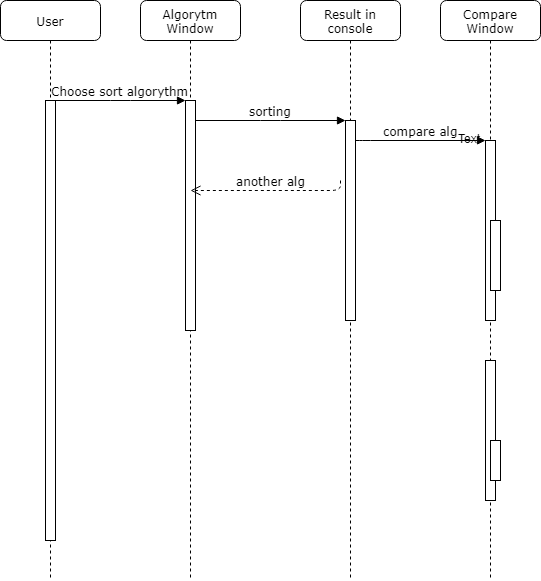

The diagram above was exported from draw.io. Its source (the exported page's mxGraphModel, read from the mxfile embedded in the PNG):
<mxGraphModel dx="1250" dy="501" grid="1" gridSize="10" guides="1" tooltips="1" connect="1" arrows="1" fold="1" page="1" pageScale="1" pageWidth="1100" pageHeight="850" background="#ffffff" math="0" shadow="0">
  <root>
    <mxCell id="0" />
    <mxCell id="1" parent="0" />
    <mxCell id="7baba1c4bc27f4b0-2" value="Algorytm Window" style="shape=umlLifeline;perimeter=lifelinePerimeter;whiteSpace=wrap;html=1;container=1;collapsible=0;recursiveResize=0;outlineConnect=0;rounded=1;shadow=0;comic=0;labelBackgroundColor=none;strokeColor=#000000;strokeWidth=1;fillColor=#FFFFFF;fontFamily=Verdana;fontSize=12;fontColor=#000000;align=center;" parent="1" vertex="1">
      <mxGeometry x="240" y="80" width="100" height="580" as="geometry" />
    </mxCell>
    <mxCell id="7baba1c4bc27f4b0-10" value="" style="html=1;points=[];perimeter=orthogonalPerimeter;rounded=0;shadow=0;comic=0;labelBackgroundColor=none;strokeColor=#000000;strokeWidth=1;fillColor=#FFFFFF;fontFamily=Verdana;fontSize=12;fontColor=#000000;align=center;" parent="7baba1c4bc27f4b0-2" vertex="1">
      <mxGeometry x="45" y="100" width="10" height="230" as="geometry" />
    </mxCell>
    <mxCell id="7baba1c4bc27f4b0-3" value="Result in console" style="shape=umlLifeline;perimeter=lifelinePerimeter;whiteSpace=wrap;html=1;container=1;collapsible=0;recursiveResize=0;outlineConnect=0;rounded=1;shadow=0;comic=0;labelBackgroundColor=none;strokeColor=#000000;strokeWidth=1;fillColor=#FFFFFF;fontFamily=Verdana;fontSize=12;fontColor=#000000;align=center;" parent="1" vertex="1">
      <mxGeometry x="400" y="80" width="100" height="580" as="geometry" />
    </mxCell>
    <mxCell id="7baba1c4bc27f4b0-13" value="" style="html=1;points=[];perimeter=orthogonalPerimeter;rounded=0;shadow=0;comic=0;labelBackgroundColor=none;strokeColor=#000000;strokeWidth=1;fillColor=#FFFFFF;fontFamily=Verdana;fontSize=12;fontColor=#000000;align=center;" parent="7baba1c4bc27f4b0-3" vertex="1">
      <mxGeometry x="45" y="120" width="10" height="200" as="geometry" />
    </mxCell>
    <mxCell id="7baba1c4bc27f4b0-4" value="Compare Window" style="shape=umlLifeline;perimeter=lifelinePerimeter;whiteSpace=wrap;html=1;container=1;collapsible=0;recursiveResize=0;outlineConnect=0;rounded=1;shadow=0;comic=0;labelBackgroundColor=none;strokeColor=#000000;strokeWidth=1;fillColor=#FFFFFF;fontFamily=Verdana;fontSize=12;fontColor=#000000;align=center;" parent="1" vertex="1">
      <mxGeometry x="540" y="80" width="100" height="580" as="geometry" />
    </mxCell>
    <mxCell id="7baba1c4bc27f4b0-8" value="User" style="shape=umlLifeline;perimeter=lifelinePerimeter;whiteSpace=wrap;html=1;container=1;collapsible=0;recursiveResize=0;outlineConnect=0;rounded=1;shadow=0;comic=0;labelBackgroundColor=none;strokeColor=#000000;strokeWidth=1;fillColor=#FFFFFF;fontFamily=Verdana;fontSize=12;fontColor=#000000;align=center;" parent="1" vertex="1">
      <mxGeometry x="100" y="80" width="100" height="580" as="geometry" />
    </mxCell>
    <mxCell id="7baba1c4bc27f4b0-9" value="" style="html=1;points=[];perimeter=orthogonalPerimeter;rounded=0;shadow=0;comic=0;labelBackgroundColor=none;strokeColor=#000000;strokeWidth=1;fillColor=#FFFFFF;fontFamily=Verdana;fontSize=12;fontColor=#000000;align=center;" parent="7baba1c4bc27f4b0-8" vertex="1">
      <mxGeometry x="45" y="100" width="10" height="440" as="geometry" />
    </mxCell>
    <mxCell id="7baba1c4bc27f4b0-16" value="" style="html=1;points=[];perimeter=orthogonalPerimeter;rounded=0;shadow=0;comic=0;labelBackgroundColor=none;strokeColor=#000000;strokeWidth=1;fillColor=#FFFFFF;fontFamily=Verdana;fontSize=12;fontColor=#000000;align=center;" parent="1" vertex="1">
      <mxGeometry x="585" y="220" width="10" height="180" as="geometry" />
    </mxCell>
    <mxCell id="7baba1c4bc27f4b0-17" value="compare alg" style="html=1;verticalAlign=bottom;endArrow=block;labelBackgroundColor=none;fontFamily=Verdana;fontSize=12;edgeStyle=elbowEdgeStyle;elbow=vertical;" parent="1" source="7baba1c4bc27f4b0-13" target="7baba1c4bc27f4b0-16" edge="1">
      <mxGeometry relative="1" as="geometry">
        <mxPoint x="510" y="220" as="sourcePoint" />
        <Array as="points">
          <mxPoint x="460" y="220" />
        </Array>
      </mxGeometry>
    </mxCell>
    <mxCell id="7baba1c4bc27f4b0-21" value="another alg" style="html=1;verticalAlign=bottom;endArrow=open;dashed=1;endSize=8;labelBackgroundColor=none;fontFamily=Verdana;fontSize=12;edgeStyle=elbowEdgeStyle;elbow=vertical;" parent="1" edge="1">
      <mxGeometry relative="1" as="geometry">
        <mxPoint x="290" y="270" as="targetPoint" />
        <Array as="points">
          <mxPoint x="300" y="270" />
        </Array>
        <mxPoint x="440" y="260" as="sourcePoint" />
      </mxGeometry>
    </mxCell>
    <mxCell id="7baba1c4bc27f4b0-22" value="" style="html=1;points=[];perimeter=orthogonalPerimeter;rounded=0;shadow=0;comic=0;labelBackgroundColor=none;strokeColor=#000000;strokeWidth=1;fillColor=#FFFFFF;fontFamily=Verdana;fontSize=12;fontColor=#000000;align=center;" parent="1" vertex="1">
      <mxGeometry x="585" y="440" width="10" height="140" as="geometry" />
    </mxCell>
    <mxCell id="7baba1c4bc27f4b0-11" value="Choose sort algorythm" style="html=1;verticalAlign=bottom;endArrow=block;entryX=0;entryY=0;labelBackgroundColor=none;fontFamily=Verdana;fontSize=12;edgeStyle=elbowEdgeStyle;elbow=vertical;" parent="1" source="7baba1c4bc27f4b0-9" target="7baba1c4bc27f4b0-10" edge="1">
      <mxGeometry relative="1" as="geometry">
        <mxPoint x="220" y="190" as="sourcePoint" />
      </mxGeometry>
    </mxCell>
    <mxCell id="7baba1c4bc27f4b0-14" value="sorting" style="html=1;verticalAlign=bottom;endArrow=block;entryX=0;entryY=0;labelBackgroundColor=none;fontFamily=Verdana;fontSize=12;edgeStyle=elbowEdgeStyle;elbow=vertical;" parent="1" source="7baba1c4bc27f4b0-10" target="7baba1c4bc27f4b0-13" edge="1">
      <mxGeometry relative="1" as="geometry">
        <mxPoint x="370" y="200" as="sourcePoint" />
      </mxGeometry>
    </mxCell>
    <mxCell id="7baba1c4bc27f4b0-34" value="" style="html=1;points=[];perimeter=orthogonalPerimeter;rounded=0;shadow=0;comic=0;labelBackgroundColor=none;strokeColor=#000000;strokeWidth=1;fillColor=#FFFFFF;fontFamily=Verdana;fontSize=12;fontColor=#000000;align=center;" parent="1" vertex="1">
      <mxGeometry x="590" y="300" width="10" height="70" as="geometry" />
    </mxCell>
    <mxCell id="7baba1c4bc27f4b0-37" value="" style="html=1;points=[];perimeter=orthogonalPerimeter;rounded=0;shadow=0;comic=0;labelBackgroundColor=none;strokeColor=#000000;strokeWidth=1;fillColor=#FFFFFF;fontFamily=Verdana;fontSize=12;fontColor=#000000;align=center;" parent="1" vertex="1">
      <mxGeometry x="590" y="520" width="10" height="40" as="geometry" />
    </mxCell>
    <mxCell id="ZcBOQkR8H7gIlHcu0lOP-1" value="Text" style="text;html=1;resizable=0;points=[];autosize=1;align=left;verticalAlign=top;spacingTop=-4;" vertex="1" parent="1">
      <mxGeometry x="556" y="209" width="40" height="20" as="geometry" />
    </mxCell>
  </root>
</mxGraphModel>